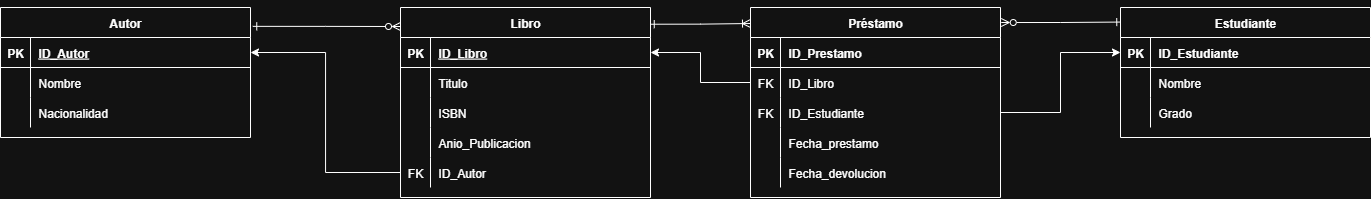

The diagram above was exported from draw.io. Its source (the exported page's mxGraphModel, read from the mxfile embedded in the PNG):
<mxGraphModel dx="572" dy="661" grid="1" gridSize="10" guides="1" tooltips="1" connect="1" arrows="1" fold="1" page="1" pageScale="1" pageWidth="1600" pageHeight="500" math="0" shadow="0" extFonts="Permanent Marker^https://fonts.googleapis.com/css?family=Permanent+Marker">
  <root>
    <mxCell id="0" />
    <mxCell id="1" parent="0" />
    <mxCell id="0AKaK5h8wrkXSrsaccSE-59" style="edgeStyle=orthogonalEdgeStyle;rounded=0;orthogonalLoop=1;jettySize=auto;html=1;exitX=1;exitY=0;exitDx=0;exitDy=0;" edge="1" parent="1" source="C-vyLk0tnHw3VtMMgP7b-2">
      <mxGeometry relative="1" as="geometry">
        <mxPoint x="329.8461538461538" y="80.20512820512823" as="targetPoint" />
      </mxGeometry>
    </mxCell>
    <mxCell id="C-vyLk0tnHw3VtMMgP7b-2" value="Autor" style="shape=table;startSize=30;container=1;collapsible=1;childLayout=tableLayout;fixedRows=1;rowLines=0;fontStyle=1;align=center;resizeLast=1;" parent="1" vertex="1">
      <mxGeometry x="80" y="80" width="250" height="130" as="geometry" />
    </mxCell>
    <mxCell id="C-vyLk0tnHw3VtMMgP7b-3" value="" style="shape=partialRectangle;collapsible=0;dropTarget=0;pointerEvents=0;fillColor=none;points=[[0,0.5],[1,0.5]];portConstraint=eastwest;top=0;left=0;right=0;bottom=1;" parent="C-vyLk0tnHw3VtMMgP7b-2" vertex="1">
      <mxGeometry y="30" width="250" height="30" as="geometry" />
    </mxCell>
    <mxCell id="C-vyLk0tnHw3VtMMgP7b-4" value="PK" style="shape=partialRectangle;overflow=hidden;connectable=0;fillColor=none;top=0;left=0;bottom=0;right=0;fontStyle=1;" parent="C-vyLk0tnHw3VtMMgP7b-3" vertex="1">
      <mxGeometry width="30" height="30" as="geometry">
        <mxRectangle width="30" height="30" as="alternateBounds" />
      </mxGeometry>
    </mxCell>
    <mxCell id="C-vyLk0tnHw3VtMMgP7b-5" value="ID_Autor" style="shape=partialRectangle;overflow=hidden;connectable=0;fillColor=none;top=0;left=0;bottom=0;right=0;align=left;spacingLeft=6;fontStyle=5;" parent="C-vyLk0tnHw3VtMMgP7b-3" vertex="1">
      <mxGeometry x="30" width="220" height="30" as="geometry">
        <mxRectangle width="220" height="30" as="alternateBounds" />
      </mxGeometry>
    </mxCell>
    <mxCell id="C-vyLk0tnHw3VtMMgP7b-6" value="" style="shape=partialRectangle;collapsible=0;dropTarget=0;pointerEvents=0;fillColor=none;points=[[0,0.5],[1,0.5]];portConstraint=eastwest;top=0;left=0;right=0;bottom=0;" parent="C-vyLk0tnHw3VtMMgP7b-2" vertex="1">
      <mxGeometry y="60" width="250" height="30" as="geometry" />
    </mxCell>
    <mxCell id="C-vyLk0tnHw3VtMMgP7b-7" value="&#10;" style="shape=partialRectangle;overflow=hidden;connectable=0;fillColor=none;top=0;left=0;bottom=0;right=0;" parent="C-vyLk0tnHw3VtMMgP7b-6" vertex="1">
      <mxGeometry width="30" height="30" as="geometry">
        <mxRectangle width="30" height="30" as="alternateBounds" />
      </mxGeometry>
    </mxCell>
    <mxCell id="C-vyLk0tnHw3VtMMgP7b-8" value="Nombre" style="shape=partialRectangle;overflow=hidden;connectable=0;fillColor=none;top=0;left=0;bottom=0;right=0;align=left;spacingLeft=6;" parent="C-vyLk0tnHw3VtMMgP7b-6" vertex="1">
      <mxGeometry x="30" width="220" height="30" as="geometry">
        <mxRectangle width="220" height="30" as="alternateBounds" />
      </mxGeometry>
    </mxCell>
    <mxCell id="C-vyLk0tnHw3VtMMgP7b-9" value="" style="shape=partialRectangle;collapsible=0;dropTarget=0;pointerEvents=0;fillColor=none;points=[[0,0.5],[1,0.5]];portConstraint=eastwest;top=0;left=0;right=0;bottom=0;" parent="C-vyLk0tnHw3VtMMgP7b-2" vertex="1">
      <mxGeometry y="90" width="250" height="30" as="geometry" />
    </mxCell>
    <mxCell id="C-vyLk0tnHw3VtMMgP7b-10" value="" style="shape=partialRectangle;overflow=hidden;connectable=0;fillColor=none;top=0;left=0;bottom=0;right=0;" parent="C-vyLk0tnHw3VtMMgP7b-9" vertex="1">
      <mxGeometry width="30" height="30" as="geometry">
        <mxRectangle width="30" height="30" as="alternateBounds" />
      </mxGeometry>
    </mxCell>
    <mxCell id="C-vyLk0tnHw3VtMMgP7b-11" value="Nacionalidad" style="shape=partialRectangle;overflow=hidden;connectable=0;fillColor=none;top=0;left=0;bottom=0;right=0;align=left;spacingLeft=6;" parent="C-vyLk0tnHw3VtMMgP7b-9" vertex="1">
      <mxGeometry x="30" width="220" height="30" as="geometry">
        <mxRectangle width="220" height="30" as="alternateBounds" />
      </mxGeometry>
    </mxCell>
    <mxCell id="C-vyLk0tnHw3VtMMgP7b-13" value="Préstamo" style="shape=table;startSize=30;container=1;collapsible=1;childLayout=tableLayout;fixedRows=1;rowLines=0;fontStyle=1;align=center;resizeLast=1;" parent="1" vertex="1">
      <mxGeometry x="830" y="80" width="250" height="190" as="geometry" />
    </mxCell>
    <mxCell id="C-vyLk0tnHw3VtMMgP7b-14" value="" style="shape=partialRectangle;collapsible=0;dropTarget=0;pointerEvents=0;fillColor=none;points=[[0,0.5],[1,0.5]];portConstraint=eastwest;top=0;left=0;right=0;bottom=1;" parent="C-vyLk0tnHw3VtMMgP7b-13" vertex="1">
      <mxGeometry y="30" width="250" height="30" as="geometry" />
    </mxCell>
    <mxCell id="C-vyLk0tnHw3VtMMgP7b-15" value="PK" style="shape=partialRectangle;overflow=hidden;connectable=0;fillColor=none;top=0;left=0;bottom=0;right=0;fontStyle=1;" parent="C-vyLk0tnHw3VtMMgP7b-14" vertex="1">
      <mxGeometry width="30" height="30" as="geometry">
        <mxRectangle width="30" height="30" as="alternateBounds" />
      </mxGeometry>
    </mxCell>
    <mxCell id="C-vyLk0tnHw3VtMMgP7b-16" value="ID_Prestamo" style="shape=partialRectangle;overflow=hidden;connectable=0;fillColor=none;top=0;left=0;bottom=0;right=0;align=left;spacingLeft=6;fontStyle=1;" parent="C-vyLk0tnHw3VtMMgP7b-14" vertex="1">
      <mxGeometry x="30" width="220" height="30" as="geometry">
        <mxRectangle width="220" height="30" as="alternateBounds" />
      </mxGeometry>
    </mxCell>
    <mxCell id="C-vyLk0tnHw3VtMMgP7b-17" value="" style="shape=partialRectangle;collapsible=0;dropTarget=0;pointerEvents=0;fillColor=none;points=[[0,0.5],[1,0.5]];portConstraint=eastwest;top=0;left=0;right=0;bottom=0;" parent="C-vyLk0tnHw3VtMMgP7b-13" vertex="1">
      <mxGeometry y="60" width="250" height="30" as="geometry" />
    </mxCell>
    <mxCell id="C-vyLk0tnHw3VtMMgP7b-18" value="FK" style="shape=partialRectangle;overflow=hidden;connectable=0;fillColor=none;top=0;left=0;bottom=0;right=0;" parent="C-vyLk0tnHw3VtMMgP7b-17" vertex="1">
      <mxGeometry width="30" height="30" as="geometry">
        <mxRectangle width="30" height="30" as="alternateBounds" />
      </mxGeometry>
    </mxCell>
    <mxCell id="C-vyLk0tnHw3VtMMgP7b-19" value="ID_Libro" style="shape=partialRectangle;overflow=hidden;connectable=0;fillColor=none;top=0;left=0;bottom=0;right=0;align=left;spacingLeft=6;" parent="C-vyLk0tnHw3VtMMgP7b-17" vertex="1">
      <mxGeometry x="30" width="220" height="30" as="geometry">
        <mxRectangle width="220" height="30" as="alternateBounds" />
      </mxGeometry>
    </mxCell>
    <mxCell id="C-vyLk0tnHw3VtMMgP7b-20" value="" style="shape=partialRectangle;collapsible=0;dropTarget=0;pointerEvents=0;fillColor=none;points=[[0,0.5],[1,0.5]];portConstraint=eastwest;top=0;left=0;right=0;bottom=0;" parent="C-vyLk0tnHw3VtMMgP7b-13" vertex="1">
      <mxGeometry y="90" width="250" height="30" as="geometry" />
    </mxCell>
    <mxCell id="C-vyLk0tnHw3VtMMgP7b-21" value="FK" style="shape=partialRectangle;overflow=hidden;connectable=0;fillColor=none;top=0;left=0;bottom=0;right=0;" parent="C-vyLk0tnHw3VtMMgP7b-20" vertex="1">
      <mxGeometry width="30" height="30" as="geometry">
        <mxRectangle width="30" height="30" as="alternateBounds" />
      </mxGeometry>
    </mxCell>
    <mxCell id="C-vyLk0tnHw3VtMMgP7b-22" value="ID_Estudiante" style="shape=partialRectangle;overflow=hidden;connectable=0;fillColor=none;top=0;left=0;bottom=0;right=0;align=left;spacingLeft=6;" parent="C-vyLk0tnHw3VtMMgP7b-20" vertex="1">
      <mxGeometry x="30" width="220" height="30" as="geometry">
        <mxRectangle width="220" height="30" as="alternateBounds" />
      </mxGeometry>
    </mxCell>
    <mxCell id="0AKaK5h8wrkXSrsaccSE-43" value="" style="shape=partialRectangle;collapsible=0;dropTarget=0;pointerEvents=0;fillColor=none;points=[[0,0.5],[1,0.5]];portConstraint=eastwest;top=0;left=0;right=0;bottom=0;" vertex="1" parent="C-vyLk0tnHw3VtMMgP7b-13">
      <mxGeometry y="120" width="250" height="30" as="geometry" />
    </mxCell>
    <mxCell id="0AKaK5h8wrkXSrsaccSE-44" value="" style="shape=partialRectangle;overflow=hidden;connectable=0;fillColor=none;top=0;left=0;bottom=0;right=0;" vertex="1" parent="0AKaK5h8wrkXSrsaccSE-43">
      <mxGeometry width="30" height="30" as="geometry">
        <mxRectangle width="30" height="30" as="alternateBounds" />
      </mxGeometry>
    </mxCell>
    <mxCell id="0AKaK5h8wrkXSrsaccSE-45" value="Fecha_prestamo" style="shape=partialRectangle;overflow=hidden;connectable=0;fillColor=none;top=0;left=0;bottom=0;right=0;align=left;spacingLeft=6;" vertex="1" parent="0AKaK5h8wrkXSrsaccSE-43">
      <mxGeometry x="30" width="220" height="30" as="geometry">
        <mxRectangle width="220" height="30" as="alternateBounds" />
      </mxGeometry>
    </mxCell>
    <mxCell id="0AKaK5h8wrkXSrsaccSE-46" value="" style="shape=partialRectangle;collapsible=0;dropTarget=0;pointerEvents=0;fillColor=none;points=[[0,0.5],[1,0.5]];portConstraint=eastwest;top=0;left=0;right=0;bottom=0;" vertex="1" parent="C-vyLk0tnHw3VtMMgP7b-13">
      <mxGeometry y="150" width="250" height="30" as="geometry" />
    </mxCell>
    <mxCell id="0AKaK5h8wrkXSrsaccSE-47" value="" style="shape=partialRectangle;overflow=hidden;connectable=0;fillColor=none;top=0;left=0;bottom=0;right=0;" vertex="1" parent="0AKaK5h8wrkXSrsaccSE-46">
      <mxGeometry width="30" height="30" as="geometry">
        <mxRectangle width="30" height="30" as="alternateBounds" />
      </mxGeometry>
    </mxCell>
    <mxCell id="0AKaK5h8wrkXSrsaccSE-48" value="Fecha_devolucion" style="shape=partialRectangle;overflow=hidden;connectable=0;fillColor=none;top=0;left=0;bottom=0;right=0;align=left;spacingLeft=6;" vertex="1" parent="0AKaK5h8wrkXSrsaccSE-46">
      <mxGeometry x="30" width="220" height="30" as="geometry">
        <mxRectangle width="220" height="30" as="alternateBounds" />
      </mxGeometry>
    </mxCell>
    <mxCell id="C-vyLk0tnHw3VtMMgP7b-23" value="Libro" style="shape=table;startSize=30;container=1;collapsible=1;childLayout=tableLayout;fixedRows=1;rowLines=0;fontStyle=1;align=center;resizeLast=1;" parent="1" vertex="1">
      <mxGeometry x="480" y="80" width="250" height="190" as="geometry" />
    </mxCell>
    <mxCell id="C-vyLk0tnHw3VtMMgP7b-24" value="" style="shape=partialRectangle;collapsible=0;dropTarget=0;pointerEvents=0;fillColor=none;points=[[0,0.5],[1,0.5]];portConstraint=eastwest;top=0;left=0;right=0;bottom=1;" parent="C-vyLk0tnHw3VtMMgP7b-23" vertex="1">
      <mxGeometry y="30" width="250" height="30" as="geometry" />
    </mxCell>
    <mxCell id="C-vyLk0tnHw3VtMMgP7b-25" value="PK" style="shape=partialRectangle;overflow=hidden;connectable=0;fillColor=none;top=0;left=0;bottom=0;right=0;fontStyle=1;" parent="C-vyLk0tnHw3VtMMgP7b-24" vertex="1">
      <mxGeometry width="30" height="30" as="geometry">
        <mxRectangle width="30" height="30" as="alternateBounds" />
      </mxGeometry>
    </mxCell>
    <mxCell id="C-vyLk0tnHw3VtMMgP7b-26" value="ID_Libro" style="shape=partialRectangle;overflow=hidden;connectable=0;fillColor=none;top=0;left=0;bottom=0;right=0;align=left;spacingLeft=6;fontStyle=5;" parent="C-vyLk0tnHw3VtMMgP7b-24" vertex="1">
      <mxGeometry x="30" width="220" height="30" as="geometry">
        <mxRectangle width="220" height="30" as="alternateBounds" />
      </mxGeometry>
    </mxCell>
    <mxCell id="C-vyLk0tnHw3VtMMgP7b-27" value="" style="shape=partialRectangle;collapsible=0;dropTarget=0;pointerEvents=0;fillColor=none;points=[[0,0.5],[1,0.5]];portConstraint=eastwest;top=0;left=0;right=0;bottom=0;" parent="C-vyLk0tnHw3VtMMgP7b-23" vertex="1">
      <mxGeometry y="60" width="250" height="30" as="geometry" />
    </mxCell>
    <mxCell id="C-vyLk0tnHw3VtMMgP7b-28" value="" style="shape=partialRectangle;overflow=hidden;connectable=0;fillColor=none;top=0;left=0;bottom=0;right=0;" parent="C-vyLk0tnHw3VtMMgP7b-27" vertex="1">
      <mxGeometry width="30" height="30" as="geometry">
        <mxRectangle width="30" height="30" as="alternateBounds" />
      </mxGeometry>
    </mxCell>
    <mxCell id="C-vyLk0tnHw3VtMMgP7b-29" value="Titulo" style="shape=partialRectangle;overflow=hidden;connectable=0;fillColor=none;top=0;left=0;bottom=0;right=0;align=left;spacingLeft=6;" parent="C-vyLk0tnHw3VtMMgP7b-27" vertex="1">
      <mxGeometry x="30" width="220" height="30" as="geometry">
        <mxRectangle width="220" height="30" as="alternateBounds" />
      </mxGeometry>
    </mxCell>
    <mxCell id="0AKaK5h8wrkXSrsaccSE-11" value="" style="shape=partialRectangle;collapsible=0;dropTarget=0;pointerEvents=0;fillColor=none;points=[[0,0.5],[1,0.5]];portConstraint=eastwest;top=0;left=0;right=0;bottom=0;" vertex="1" parent="C-vyLk0tnHw3VtMMgP7b-23">
      <mxGeometry y="90" width="250" height="30" as="geometry" />
    </mxCell>
    <mxCell id="0AKaK5h8wrkXSrsaccSE-12" value="" style="shape=partialRectangle;overflow=hidden;connectable=0;fillColor=none;top=0;left=0;bottom=0;right=0;" vertex="1" parent="0AKaK5h8wrkXSrsaccSE-11">
      <mxGeometry width="30" height="30" as="geometry">
        <mxRectangle width="30" height="30" as="alternateBounds" />
      </mxGeometry>
    </mxCell>
    <mxCell id="0AKaK5h8wrkXSrsaccSE-13" value="ISBN" style="shape=partialRectangle;overflow=hidden;connectable=0;fillColor=none;top=0;left=0;bottom=0;right=0;align=left;spacingLeft=6;" vertex="1" parent="0AKaK5h8wrkXSrsaccSE-11">
      <mxGeometry x="30" width="220" height="30" as="geometry">
        <mxRectangle width="220" height="30" as="alternateBounds" />
      </mxGeometry>
    </mxCell>
    <mxCell id="0AKaK5h8wrkXSrsaccSE-14" value="" style="shape=partialRectangle;collapsible=0;dropTarget=0;pointerEvents=0;fillColor=none;points=[[0,0.5],[1,0.5]];portConstraint=eastwest;top=0;left=0;right=0;bottom=0;" vertex="1" parent="C-vyLk0tnHw3VtMMgP7b-23">
      <mxGeometry y="120" width="250" height="30" as="geometry" />
    </mxCell>
    <mxCell id="0AKaK5h8wrkXSrsaccSE-15" value="" style="shape=partialRectangle;overflow=hidden;connectable=0;fillColor=none;top=0;left=0;bottom=0;right=0;" vertex="1" parent="0AKaK5h8wrkXSrsaccSE-14">
      <mxGeometry width="30" height="30" as="geometry">
        <mxRectangle width="30" height="30" as="alternateBounds" />
      </mxGeometry>
    </mxCell>
    <mxCell id="0AKaK5h8wrkXSrsaccSE-16" value="Anio_Publicacion" style="shape=partialRectangle;overflow=hidden;connectable=0;fillColor=none;top=0;left=0;bottom=0;right=0;align=left;spacingLeft=6;" vertex="1" parent="0AKaK5h8wrkXSrsaccSE-14">
      <mxGeometry x="30" width="220" height="30" as="geometry">
        <mxRectangle width="220" height="30" as="alternateBounds" />
      </mxGeometry>
    </mxCell>
    <mxCell id="0AKaK5h8wrkXSrsaccSE-30" value="" style="shape=partialRectangle;collapsible=0;dropTarget=0;pointerEvents=0;fillColor=none;points=[[0,0.5],[1,0.5]];portConstraint=eastwest;top=0;left=0;right=0;bottom=0;" vertex="1" parent="C-vyLk0tnHw3VtMMgP7b-23">
      <mxGeometry y="150" width="250" height="30" as="geometry" />
    </mxCell>
    <mxCell id="0AKaK5h8wrkXSrsaccSE-31" value="FK" style="shape=partialRectangle;overflow=hidden;connectable=0;fillColor=none;top=0;left=0;bottom=0;right=0;" vertex="1" parent="0AKaK5h8wrkXSrsaccSE-30">
      <mxGeometry width="30" height="30" as="geometry">
        <mxRectangle width="30" height="30" as="alternateBounds" />
      </mxGeometry>
    </mxCell>
    <mxCell id="0AKaK5h8wrkXSrsaccSE-32" value="ID_Autor" style="shape=partialRectangle;overflow=hidden;connectable=0;fillColor=none;top=0;left=0;bottom=0;right=0;align=left;spacingLeft=6;" vertex="1" parent="0AKaK5h8wrkXSrsaccSE-30">
      <mxGeometry x="30" width="220" height="30" as="geometry">
        <mxRectangle width="220" height="30" as="alternateBounds" />
      </mxGeometry>
    </mxCell>
    <mxCell id="0AKaK5h8wrkXSrsaccSE-4" value="Estudiante" style="shape=table;startSize=30;container=1;collapsible=1;childLayout=tableLayout;fixedRows=1;rowLines=0;fontStyle=1;align=center;resizeLast=1;" vertex="1" parent="1">
      <mxGeometry x="1200" y="80" width="250" height="130" as="geometry" />
    </mxCell>
    <mxCell id="0AKaK5h8wrkXSrsaccSE-5" value="" style="shape=partialRectangle;collapsible=0;dropTarget=0;pointerEvents=0;fillColor=none;points=[[0,0.5],[1,0.5]];portConstraint=eastwest;top=0;left=0;right=0;bottom=1;" vertex="1" parent="0AKaK5h8wrkXSrsaccSE-4">
      <mxGeometry y="30" width="250" height="30" as="geometry" />
    </mxCell>
    <mxCell id="0AKaK5h8wrkXSrsaccSE-6" value="PK" style="shape=partialRectangle;overflow=hidden;connectable=0;fillColor=none;top=0;left=0;bottom=0;right=0;fontStyle=1;" vertex="1" parent="0AKaK5h8wrkXSrsaccSE-5">
      <mxGeometry width="30" height="30" as="geometry">
        <mxRectangle width="30" height="30" as="alternateBounds" />
      </mxGeometry>
    </mxCell>
    <mxCell id="0AKaK5h8wrkXSrsaccSE-7" value="ID_Estudiante" style="shape=partialRectangle;overflow=hidden;connectable=0;fillColor=none;top=0;left=0;bottom=0;right=0;align=left;spacingLeft=6;fontStyle=1;" vertex="1" parent="0AKaK5h8wrkXSrsaccSE-5">
      <mxGeometry x="30" width="220" height="30" as="geometry">
        <mxRectangle width="220" height="30" as="alternateBounds" />
      </mxGeometry>
    </mxCell>
    <mxCell id="0AKaK5h8wrkXSrsaccSE-8" value="" style="shape=partialRectangle;collapsible=0;dropTarget=0;pointerEvents=0;fillColor=none;points=[[0,0.5],[1,0.5]];portConstraint=eastwest;top=0;left=0;right=0;bottom=0;" vertex="1" parent="0AKaK5h8wrkXSrsaccSE-4">
      <mxGeometry y="60" width="250" height="30" as="geometry" />
    </mxCell>
    <mxCell id="0AKaK5h8wrkXSrsaccSE-9" value="" style="shape=partialRectangle;overflow=hidden;connectable=0;fillColor=none;top=0;left=0;bottom=0;right=0;" vertex="1" parent="0AKaK5h8wrkXSrsaccSE-8">
      <mxGeometry width="30" height="30" as="geometry">
        <mxRectangle width="30" height="30" as="alternateBounds" />
      </mxGeometry>
    </mxCell>
    <mxCell id="0AKaK5h8wrkXSrsaccSE-10" value="Nombre" style="shape=partialRectangle;overflow=hidden;connectable=0;fillColor=none;top=0;left=0;bottom=0;right=0;align=left;spacingLeft=6;" vertex="1" parent="0AKaK5h8wrkXSrsaccSE-8">
      <mxGeometry x="30" width="220" height="30" as="geometry">
        <mxRectangle width="220" height="30" as="alternateBounds" />
      </mxGeometry>
    </mxCell>
    <mxCell id="0AKaK5h8wrkXSrsaccSE-49" value="" style="shape=partialRectangle;collapsible=0;dropTarget=0;pointerEvents=0;fillColor=none;points=[[0,0.5],[1,0.5]];portConstraint=eastwest;top=0;left=0;right=0;bottom=0;" vertex="1" parent="0AKaK5h8wrkXSrsaccSE-4">
      <mxGeometry y="90" width="250" height="30" as="geometry" />
    </mxCell>
    <mxCell id="0AKaK5h8wrkXSrsaccSE-50" value="" style="shape=partialRectangle;overflow=hidden;connectable=0;fillColor=none;top=0;left=0;bottom=0;right=0;" vertex="1" parent="0AKaK5h8wrkXSrsaccSE-49">
      <mxGeometry width="30" height="30" as="geometry">
        <mxRectangle width="30" height="30" as="alternateBounds" />
      </mxGeometry>
    </mxCell>
    <mxCell id="0AKaK5h8wrkXSrsaccSE-51" value="Grado" style="shape=partialRectangle;overflow=hidden;connectable=0;fillColor=none;top=0;left=0;bottom=0;right=0;align=left;spacingLeft=6;" vertex="1" parent="0AKaK5h8wrkXSrsaccSE-49">
      <mxGeometry x="30" width="220" height="30" as="geometry">
        <mxRectangle width="220" height="30" as="alternateBounds" />
      </mxGeometry>
    </mxCell>
    <mxCell id="0AKaK5h8wrkXSrsaccSE-58" style="edgeStyle=orthogonalEdgeStyle;rounded=0;orthogonalLoop=1;jettySize=auto;html=1;exitX=1.009;exitY=0.145;exitDx=0;exitDy=0;exitPerimeter=0;endArrow=ERzeroToMany;endFill=0;startArrow=ERone;startFill=0;" edge="1" parent="1" source="C-vyLk0tnHw3VtMMgP7b-2">
      <mxGeometry relative="1" as="geometry">
        <mxPoint x="480" y="99" as="targetPoint" />
      </mxGeometry>
    </mxCell>
    <mxCell id="0AKaK5h8wrkXSrsaccSE-60" style="edgeStyle=orthogonalEdgeStyle;rounded=0;orthogonalLoop=1;jettySize=auto;html=1;entryX=0.001;entryY=0.112;entryDx=0;entryDy=0;entryPerimeter=0;exitX=1.003;exitY=0.079;exitDx=0;exitDy=0;exitPerimeter=0;endArrow=ERone;endFill=0;startArrow=ERzeroToMany;startFill=0;" edge="1" parent="1" source="C-vyLk0tnHw3VtMMgP7b-13" target="0AKaK5h8wrkXSrsaccSE-4">
      <mxGeometry relative="1" as="geometry">
        <mxPoint x="1140" y="100" as="targetPoint" />
      </mxGeometry>
    </mxCell>
    <mxCell id="0AKaK5h8wrkXSrsaccSE-61" style="edgeStyle=orthogonalEdgeStyle;rounded=0;orthogonalLoop=1;jettySize=auto;html=1;exitX=0;exitY=0.5;exitDx=0;exitDy=0;entryX=1;entryY=0.5;entryDx=0;entryDy=0;" edge="1" parent="1" source="0AKaK5h8wrkXSrsaccSE-30" target="C-vyLk0tnHw3VtMMgP7b-3">
      <mxGeometry relative="1" as="geometry" />
    </mxCell>
    <mxCell id="0AKaK5h8wrkXSrsaccSE-63" style="edgeStyle=orthogonalEdgeStyle;rounded=0;orthogonalLoop=1;jettySize=auto;html=1;exitX=0.999;exitY=0.088;exitDx=0;exitDy=0;exitPerimeter=0;endArrow=ERoneToMany;endFill=0;startArrow=ERone;startFill=0;" edge="1" parent="1" source="C-vyLk0tnHw3VtMMgP7b-23">
      <mxGeometry relative="1" as="geometry">
        <mxPoint x="830" y="96" as="targetPoint" />
      </mxGeometry>
    </mxCell>
    <mxCell id="0AKaK5h8wrkXSrsaccSE-64" style="edgeStyle=orthogonalEdgeStyle;rounded=0;orthogonalLoop=1;jettySize=auto;html=1;exitX=0;exitY=0.5;exitDx=0;exitDy=0;entryX=1;entryY=0.5;entryDx=0;entryDy=0;" edge="1" parent="1" source="C-vyLk0tnHw3VtMMgP7b-17" target="C-vyLk0tnHw3VtMMgP7b-24">
      <mxGeometry relative="1" as="geometry" />
    </mxCell>
    <mxCell id="0AKaK5h8wrkXSrsaccSE-65" style="edgeStyle=orthogonalEdgeStyle;rounded=0;orthogonalLoop=1;jettySize=auto;html=1;exitX=1;exitY=0.5;exitDx=0;exitDy=0;entryX=0;entryY=0.5;entryDx=0;entryDy=0;" edge="1" parent="1" source="C-vyLk0tnHw3VtMMgP7b-20" target="0AKaK5h8wrkXSrsaccSE-5">
      <mxGeometry relative="1" as="geometry" />
    </mxCell>
  </root>
</mxGraphModel>